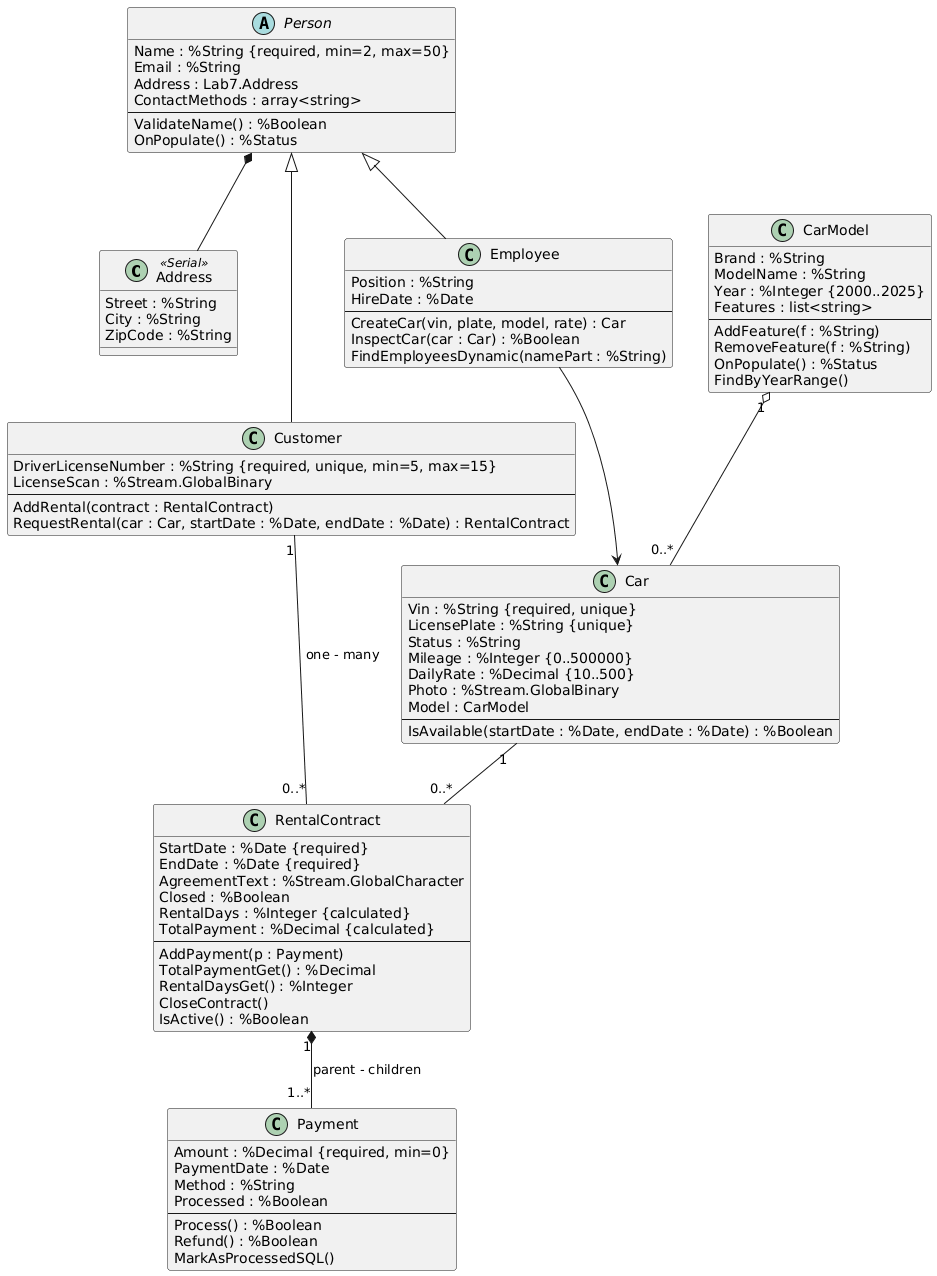

The diagram above was rendered by PlantUML. Its source (embedded in the PNG):
@startuml
skinparam classAttributeIconSize 0

class "Address" <<Serial>> {
    Street : %String
    City : %String
    ZipCode : %String
}

abstract class "Person" {
    Name : %String {required, min=2, max=50}
    Email : %String
    Address : Lab7.Address
    ContactMethods : array<string>
    --
    ValidateName() : %Boolean
    OnPopulate() : %Status
}

class "Customer" {
    DriverLicenseNumber : %String {required, unique, min=5, max=15}
    LicenseScan : %Stream.GlobalBinary
    --
    AddRental(contract : RentalContract)
    RequestRental(car : Car, startDate : %Date, endDate : %Date) : RentalContract
}

class "Employee" {
    Position : %String
    HireDate : %Date
    --
    CreateCar(vin, plate, model, rate) : Car
    InspectCar(car : Car) : %Boolean
    FindEmployeesDynamic(namePart : %String)
}

class "CarModel" {
    Brand : %String
    ModelName : %String
    Year : %Integer {2000..2025}
    Features : list<string>
    --
    AddFeature(f : %String)
    RemoveFeature(f : %String)
    OnPopulate() : %Status
    FindByYearRange()
}

class "Car" {
    Vin : %String {required, unique}
    LicensePlate : %String {unique}
    Status : %String
    Mileage : %Integer {0..500000}
    DailyRate : %Decimal {10..500}
    Photo : %Stream.GlobalBinary
    Model : CarModel
    --
    IsAvailable(startDate : %Date, endDate : %Date) : %Boolean
}

class "RentalContract" {
    StartDate : %Date {required}
    EndDate : %Date {required}
    AgreementText : %Stream.GlobalCharacter
    Closed : %Boolean
    RentalDays : %Integer {calculated}
    TotalPayment : %Decimal {calculated}
    --
    AddPayment(p : Payment)
    TotalPaymentGet() : %Decimal
    RentalDaysGet() : %Integer
    CloseContract()
    IsActive() : %Boolean
}

class "Payment" {
    Amount : %Decimal {required, min=0}
    PaymentDate : %Date
    Method : %String
    Processed : %Boolean
    --
    Process() : %Boolean
    Refund() : %Boolean
    MarkAsProcessedSQL()
}

Person <|-- Customer
Person <|-- Employee

Person *-- Address

CarModel "1" o-- "0..*" Car

Customer "1" -- "0..*" RentalContract : one - many
Car "1" -- "0..*" RentalContract

RentalContract "1" *-- "1..*" Payment : parent - children

Employee --> Car
@enduml